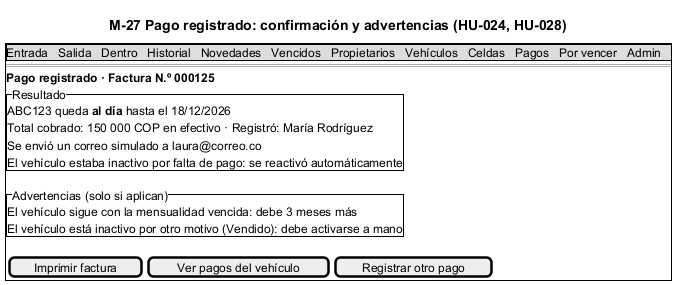

The diagram above was rendered by PlantUML. Its source (embedded in the PNG):
@startsalt M-27_PagoRegistrado
title M-27 Pago registrado: confirmación y advertencias (HU-024, HU-028)
{+
  {* Entrada | Salida | Dentro | Historial | Novedades | Vencidos | Propietarios | Vehículos | Celdas | Pagos | Por vencer | Admin }
  ==
  <b>Pago registrado · Factura N.º 000125</b>
  {^"Resultado"
    ABC123 queda <b>al día</b> hasta el 18/12/2026
    Total cobrado: 150 000 COP en efectivo · Registró: María Rodríguez
    Se envió un correo simulado a laura@correo.co
    El vehículo estaba inactivo por falta de pago: se reactivó automáticamente
  }
  {^"Advertencias (solo si aplican)"
    El vehículo sigue con la mensualidad vencida: debe 3 meses más
    El vehículo está inactivo por otro motivo (Vendido): debe activarse a mano
  }
  { [Imprimir factura] | [Ver pagos del vehículo] | [Registrar otro pago] }
}
@endsalt